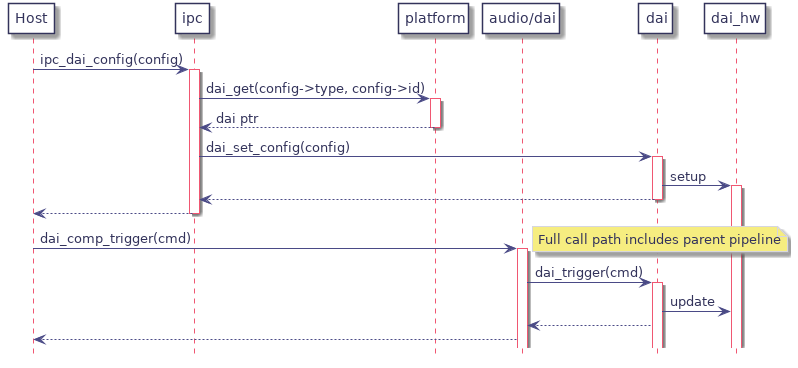

The diagram above was rendered by PlantUML. Its source (embedded in the PNG):
@startuml
hidefootbox
skinparam componentStyle uml2

skinparam defaultFontColor	#33335b

skinparam rectangle {
	color		#d6d6de
	backgroundColor	#ffffff
}

skinparam component {
	backgroundColor	#ffffff
	borderColor	#33335b
	arrowColor	#f05772
}

skinparam interface {
	backgroundColor	#ffffff
	borderColor	#f05772
}

skinparam class {
	backgroundColor	#ffffff
	borderColor	#33335b
	arrowColor	#f05772
}
skinparam stereotypeCBackgroundColor	#6fccdd

skinparam sequence {
	arrowColor		#4a4a86
	lifeLineBorderColor	#f05772
	groupBorderColor	#a1a1ca
	boxBorderColor		#a1a1ca
	dividerBorderColor	#d6d6de
	dividerBorderThickness	1
}
skinparam participant {
	borderColor		#33335b
	backgroundColor		#ffffff
}
skinparam actor {
	borderColor		#33335b
	backgroundColor		#ffffff
}

skinparam state {
	borderColor		#33335b
	backgroundColor		#ffffff
}

skinparam node {
	backgroundColor		#ffffff
}

skinparam note {
	backgroundColor 	#f6ed80
	borderColor		#d6d6de
}
participant host as "Host"
participant ipc
participant platform
participant dai_comp as "audio/dai"
participant dai
participant dai_hw

host -> ipc : ipc_dai_config(config)
   activate ipc

   ipc -> platform : dai_get(config->type, config->id)
      activate platform
   ipc <-- platform : dai ptr
   deactivate platform

   ipc -> dai : dai_set_config(config)
      activate dai
      dai -> dai_hw : setup
      activate dai_hw
   ipc <-- dai
   deactivate dai

host <-- ipc
deactivate ipc

host -> dai_comp : dai_comp_trigger(cmd)
   note right: Full call path includes parent pipeline
   activate dai_comp
   dai_comp -> dai : dai_trigger(cmd)
      activate dai
      dai -> dai_hw : update
   dai_comp <-- dai
host <-- dai_comp

@enduml